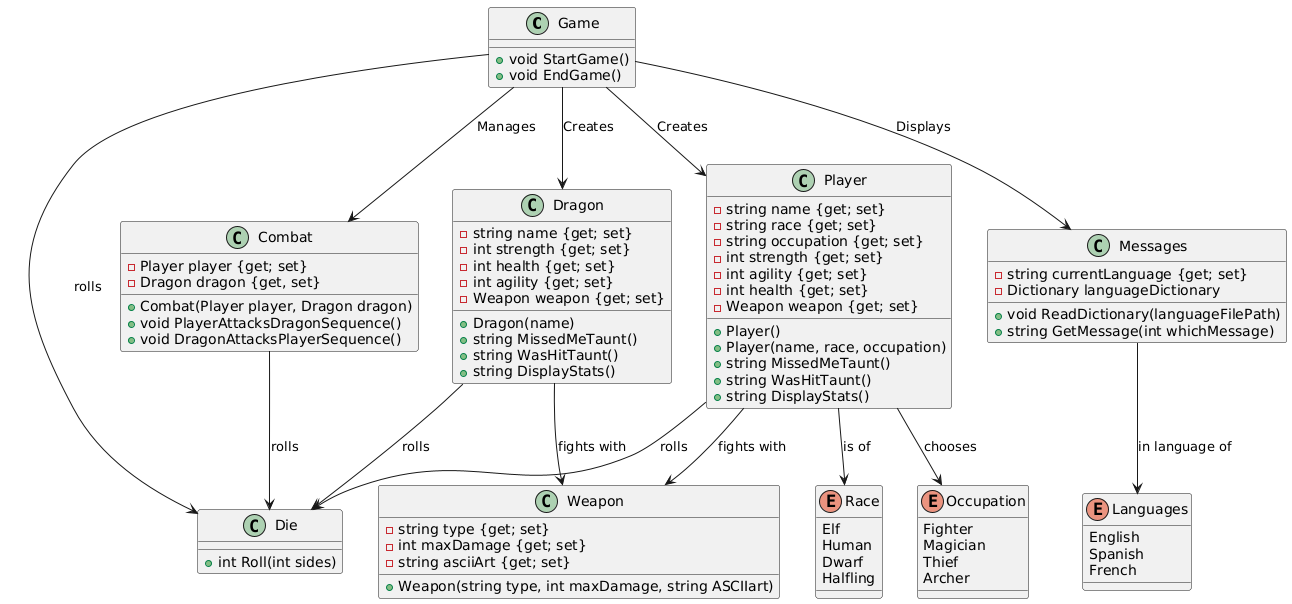

The diagram above was rendered by PlantUML. Its source (embedded in the PNG):
@startuml
class Game {
    + void StartGame()
    + void EndGame()
}

class Die {
    + int Roll(int sides)
}

class Dragon {
    - string name {get; set} 
    - int strength {get; set} 
    - int health {get; set} 
    - int agility {get; set} 
    - Weapon weapon {get; set} 
    + Dragon(name)
    + string MissedMeTaunt()
    + string WasHitTaunt()
    + string DisplayStats()
}

class Weapon {
  - string type {get; set} 
  - int maxDamage {get; set} 
  - string asciiArt {get; set} 
    + Weapon(string type, int maxDamage, string ASCIIart)
}


class Player{
    - string name {get; set} 
    - string race {get; set} 
    - string occupation {get; set} 
    - int strength {get; set} 
    - int agility {get; set} 
    - int health {get; set} 
    - Weapon weapon {get; set} 
    + Player()
    + Player(name, race, occupation)
    + string MissedMeTaunt()
    + string WasHitTaunt()
    + string DisplayStats()
}

enum Race {
  Elf
  Human
  Dwarf
  Halfling
}

enum Occupation {
  Fighter
  Magician
  Thief
  Archer
}


class Combat { 
    - Player player {get; set}
    - Dragon dragon {get, set}
    + Combat(Player player, Dragon dragon)
    + void PlayerAttacksDragonSequence()
    + void DragonAttacksPlayerSequence()
}

class Messages {
    - string currentLanguage {get; set} 
    - Dictionary languageDictionary
    + void ReadDictionary(languageFilePath)
    + string GetMessage(int whichMessage)
}

enum Languages{
  English
  Spanish
  French
}


Game --> Die : rolls
Game --> Dragon : Creates
Game --> Player: Creates
Game --> Combat : Manages
Game --> Messages : Displays
Messages --> Languages : in language of
Player --> Die : rolls
Player --> Occupation : chooses
Player --> Race : is of
Player --> Weapon : fights with
Dragon --> Die : rolls
Dragon --> Weapon : fights with
Combat --> Die : rolls
@enduml